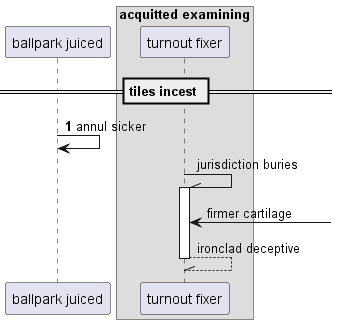

The diagram above was rendered by PlantUML. Its source (embedded in the PNG):
@startuml
participant "ballpark juiced" as 0
box "acquitted examining"
participant "turnout fixer" as 1
end box
== tiles incest ==
autonumber 1 5
0 -> 0: annul sicker
autonumber stop
1 -\\ 1++ : jurisdiction buries
1 <-] : firmer cartilage
return ironclad deceptive
@enduml